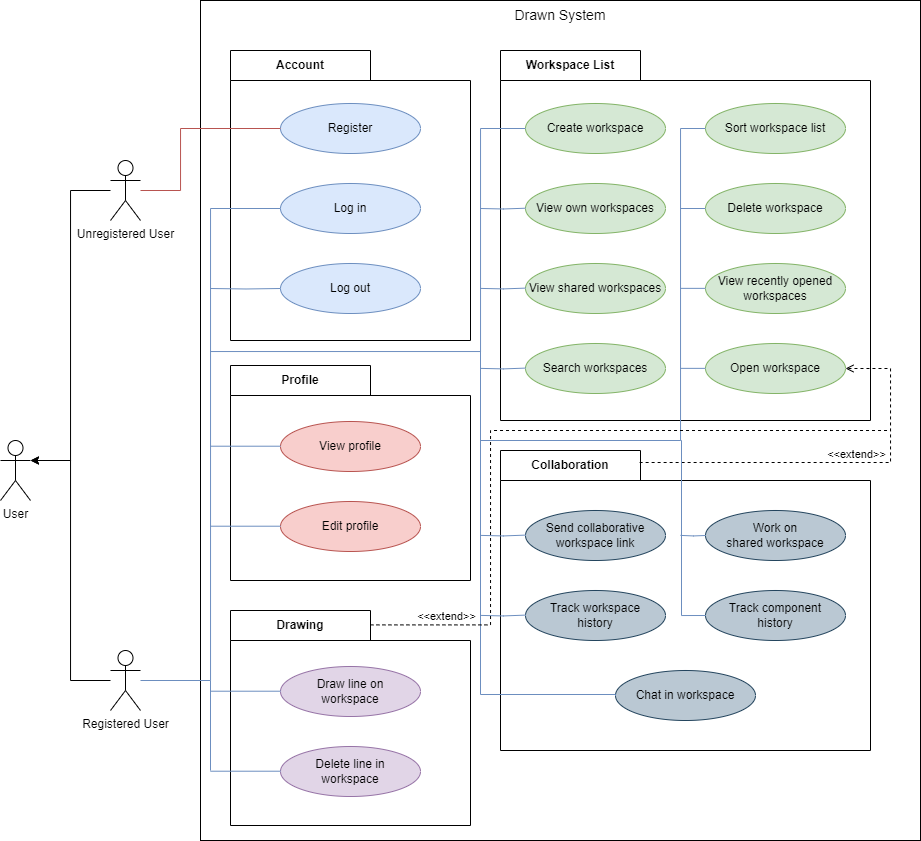

The diagram above was exported from draw.io. Its source (the exported page's mxGraphModel, read from the mxfile embedded in the PNG):
<mxGraphModel dx="1147" dy="1718" grid="1" gridSize="10" guides="1" tooltips="1" connect="1" arrows="1" fold="1" page="1" pageScale="1" pageWidth="850" pageHeight="1100" math="0" shadow="0">
  <root>
    <mxCell id="0" />
    <mxCell id="1" parent="0" />
    <mxCell id="aSzbBgo6tbfOMJDx8Cx2-1" value="User" style="shape=umlActor;verticalLabelPosition=bottom;verticalAlign=top;html=1;outlineConnect=0;" parent="1" vertex="1">
      <mxGeometry x="110" y="240" width="30" height="60" as="geometry" />
    </mxCell>
    <mxCell id="aSzbBgo6tbfOMJDx8Cx2-2" value="Unregistered User" style="shape=umlActor;verticalLabelPosition=bottom;verticalAlign=top;html=1;outlineConnect=0;" parent="1" vertex="1">
      <mxGeometry x="220" y="-40" width="30" height="60" as="geometry" />
    </mxCell>
    <mxCell id="aSzbBgo6tbfOMJDx8Cx2-3" value="Registered User" style="shape=umlActor;verticalLabelPosition=bottom;verticalAlign=top;html=1;outlineConnect=0;" parent="1" vertex="1">
      <mxGeometry x="220" y="450" width="30" height="60" as="geometry" />
    </mxCell>
    <mxCell id="aSzbBgo6tbfOMJDx8Cx2-6" style="edgeStyle=orthogonalEdgeStyle;rounded=0;orthogonalLoop=1;jettySize=auto;html=1;entryX=1;entryY=0.3333333333333333;entryDx=0;entryDy=0;entryPerimeter=0;" parent="1" source="aSzbBgo6tbfOMJDx8Cx2-2" target="aSzbBgo6tbfOMJDx8Cx2-1" edge="1">
      <mxGeometry relative="1" as="geometry">
        <mxPoint x="200" as="sourcePoint" />
      </mxGeometry>
    </mxCell>
    <mxCell id="aSzbBgo6tbfOMJDx8Cx2-7" style="edgeStyle=orthogonalEdgeStyle;rounded=0;orthogonalLoop=1;jettySize=auto;html=1;entryX=1;entryY=0.3333333333333333;entryDx=0;entryDy=0;entryPerimeter=0;" parent="1" source="aSzbBgo6tbfOMJDx8Cx2-3" target="aSzbBgo6tbfOMJDx8Cx2-1" edge="1">
      <mxGeometry relative="1" as="geometry" />
    </mxCell>
    <mxCell id="aSzbBgo6tbfOMJDx8Cx2-9" value="Drawn System" style="rounded=0;whiteSpace=wrap;html=1;verticalAlign=top;fontSize=14;" parent="1" vertex="1">
      <mxGeometry x="310" y="-200" width="720" height="840" as="geometry" />
    </mxCell>
    <mxCell id="aSzbBgo6tbfOMJDx8Cx2-10" value="Account" style="shape=folder;fontStyle=1;tabWidth=140;tabHeight=30;tabPosition=left;html=1;boundedLbl=1;labelInHeader=1;container=1;collapsible=0;whiteSpace=wrap;" parent="1" vertex="1">
      <mxGeometry x="340" y="-150" width="240" height="290" as="geometry" />
    </mxCell>
    <mxCell id="aSzbBgo6tbfOMJDx8Cx2-11" value="" style="html=1;strokeColor=none;resizeWidth=1;resizeHeight=1;fillColor=none;part=1;connectable=1;allowArrows=0;deletable=1;whiteSpace=wrap;movable=1;resizable=1;rotatable=1;editable=1;locked=0;" parent="aSzbBgo6tbfOMJDx8Cx2-10" vertex="1">
      <mxGeometry width="240" height="260" relative="1" as="geometry">
        <mxPoint y="30" as="offset" />
      </mxGeometry>
    </mxCell>
    <mxCell id="aSzbBgo6tbfOMJDx8Cx2-15" value="Register" style="ellipse;whiteSpace=wrap;html=1;fillColor=#dae8fc;strokeColor=#6c8ebf;" parent="aSzbBgo6tbfOMJDx8Cx2-10" vertex="1">
      <mxGeometry x="50" y="53" width="140" height="50" as="geometry" />
    </mxCell>
    <mxCell id="aSzbBgo6tbfOMJDx8Cx2-13" value="Log in" style="ellipse;whiteSpace=wrap;html=1;fillColor=#dae8fc;strokeColor=#6c8ebf;" parent="aSzbBgo6tbfOMJDx8Cx2-10" vertex="1">
      <mxGeometry x="50" y="133" width="140" height="50" as="geometry" />
    </mxCell>
    <mxCell id="aSzbBgo6tbfOMJDx8Cx2-12" value="Log out" style="ellipse;whiteSpace=wrap;html=1;fillColor=#dae8fc;strokeColor=#6c8ebf;" parent="aSzbBgo6tbfOMJDx8Cx2-10" vertex="1">
      <mxGeometry x="50" y="213" width="140" height="50" as="geometry" />
    </mxCell>
    <mxCell id="UGHqdMTKC613q2I7mbwF-1" style="edgeStyle=orthogonalEdgeStyle;rounded=0;orthogonalLoop=1;jettySize=auto;html=1;exitX=0.5;exitY=1;exitDx=0;exitDy=0;exitPerimeter=0;" parent="1" source="aSzbBgo6tbfOMJDx8Cx2-10" target="aSzbBgo6tbfOMJDx8Cx2-10" edge="1">
      <mxGeometry relative="1" as="geometry" />
    </mxCell>
    <mxCell id="UGHqdMTKC613q2I7mbwF-3" value="Profile" style="shape=folder;fontStyle=1;tabWidth=140;tabHeight=30;tabPosition=left;html=1;boundedLbl=1;labelInHeader=1;container=1;collapsible=0;whiteSpace=wrap;" parent="1" vertex="1">
      <mxGeometry x="340" y="165" width="240" height="215" as="geometry" />
    </mxCell>
    <mxCell id="UGHqdMTKC613q2I7mbwF-4" value="" style="html=1;strokeColor=none;resizeWidth=1;resizeHeight=1;fillColor=none;part=1;connectable=1;allowArrows=0;deletable=1;whiteSpace=wrap;movable=1;resizable=1;rotatable=1;editable=1;locked=0;" parent="UGHqdMTKC613q2I7mbwF-3" vertex="1">
      <mxGeometry width="240" height="192.75862068965515" relative="1" as="geometry">
        <mxPoint y="30" as="offset" />
      </mxGeometry>
    </mxCell>
    <mxCell id="UGHqdMTKC613q2I7mbwF-6" value="Edit profile" style="ellipse;whiteSpace=wrap;html=1;fillColor=#f8cecc;strokeColor=#b85450;" parent="UGHqdMTKC613q2I7mbwF-3" vertex="1">
      <mxGeometry x="50" y="136" width="140" height="50" as="geometry" />
    </mxCell>
    <mxCell id="UGHqdMTKC613q2I7mbwF-5" value="View profile" style="ellipse;whiteSpace=wrap;html=1;fillColor=#f8cecc;strokeColor=#b85450;" parent="UGHqdMTKC613q2I7mbwF-3" vertex="1">
      <mxGeometry x="50" y="56" width="140" height="50" as="geometry" />
    </mxCell>
    <mxCell id="ko1Ilvurq4WxpyYQ1oSv-6" value="" style="endArrow=none;html=1;rounded=0;entryX=0;entryY=0.5;entryDx=0;entryDy=0;edgeStyle=orthogonalEdgeStyle;fillColor=#dae8fc;strokeColor=#6c8ebf;" parent="UGHqdMTKC613q2I7mbwF-3" edge="1">
      <mxGeometry width="50" height="50" relative="1" as="geometry">
        <mxPoint x="-20" y="80.71000000000001" as="sourcePoint" />
        <mxPoint x="50" y="80.71000000000001" as="targetPoint" />
      </mxGeometry>
    </mxCell>
    <mxCell id="ko1Ilvurq4WxpyYQ1oSv-7" value="" style="endArrow=none;html=1;rounded=0;entryX=0;entryY=0.5;entryDx=0;entryDy=0;edgeStyle=orthogonalEdgeStyle;fillColor=#dae8fc;strokeColor=#6c8ebf;" parent="UGHqdMTKC613q2I7mbwF-3" edge="1">
      <mxGeometry width="50" height="50" relative="1" as="geometry">
        <mxPoint x="-20" y="160.71000000000004" as="sourcePoint" />
        <mxPoint x="50" y="160.71000000000004" as="targetPoint" />
      </mxGeometry>
    </mxCell>
    <mxCell id="UGHqdMTKC613q2I7mbwF-8" value="Workspace List" style="shape=folder;fontStyle=1;tabWidth=140;tabHeight=30;tabPosition=left;html=1;boundedLbl=1;labelInHeader=1;container=1;collapsible=0;whiteSpace=wrap;" parent="1" vertex="1">
      <mxGeometry x="610" y="-150" width="370" height="370" as="geometry" />
    </mxCell>
    <mxCell id="UGHqdMTKC613q2I7mbwF-9" value="" style="html=1;strokeColor=none;resizeWidth=1;resizeHeight=1;fillColor=none;part=1;connectable=1;allowArrows=0;deletable=1;whiteSpace=wrap;movable=1;resizable=1;rotatable=1;editable=1;locked=0;" parent="UGHqdMTKC613q2I7mbwF-8" vertex="1">
      <mxGeometry width="370" height="331.72413793103436" relative="1" as="geometry">
        <mxPoint y="30" as="offset" />
      </mxGeometry>
    </mxCell>
    <mxCell id="UGHqdMTKC613q2I7mbwF-11" value="Create workspace" style="ellipse;whiteSpace=wrap;html=1;fillColor=#d5e8d4;strokeColor=#82b366;" parent="UGHqdMTKC613q2I7mbwF-8" vertex="1">
      <mxGeometry x="25" y="53" width="140" height="50" as="geometry" />
    </mxCell>
    <mxCell id="UGHqdMTKC613q2I7mbwF-10" value="View own workspaces" style="ellipse;whiteSpace=wrap;html=1;fillColor=#d5e8d4;strokeColor=#82b366;" parent="UGHqdMTKC613q2I7mbwF-8" vertex="1">
      <mxGeometry x="25" y="133" width="140" height="50" as="geometry" />
    </mxCell>
    <mxCell id="UGHqdMTKC613q2I7mbwF-12" value="View shared workspaces" style="ellipse;whiteSpace=wrap;html=1;fillColor=#d5e8d4;strokeColor=#82b366;" parent="UGHqdMTKC613q2I7mbwF-8" vertex="1">
      <mxGeometry x="25" y="213" width="140" height="50" as="geometry" />
    </mxCell>
    <mxCell id="UGHqdMTKC613q2I7mbwF-13" value="Search workspaces" style="ellipse;whiteSpace=wrap;html=1;fillColor=#d5e8d4;strokeColor=#82b366;" parent="UGHqdMTKC613q2I7mbwF-8" vertex="1">
      <mxGeometry x="25" y="293" width="140" height="50" as="geometry" />
    </mxCell>
    <mxCell id="UGHqdMTKC613q2I7mbwF-14" value="Sort workspace list" style="ellipse;whiteSpace=wrap;html=1;fillColor=#d5e8d4;strokeColor=#82b366;" parent="UGHqdMTKC613q2I7mbwF-8" vertex="1">
      <mxGeometry x="205" y="53" width="140" height="50" as="geometry" />
    </mxCell>
    <mxCell id="UGHqdMTKC613q2I7mbwF-15" value="Delete workspace" style="ellipse;whiteSpace=wrap;html=1;fillColor=#d5e8d4;strokeColor=#82b366;" parent="UGHqdMTKC613q2I7mbwF-8" vertex="1">
      <mxGeometry x="205" y="133" width="140" height="50" as="geometry" />
    </mxCell>
    <mxCell id="UGHqdMTKC613q2I7mbwF-16" value="View recently opened&lt;div&gt;workspaces&lt;/div&gt;" style="ellipse;whiteSpace=wrap;html=1;fillColor=#d5e8d4;strokeColor=#82b366;" parent="UGHqdMTKC613q2I7mbwF-8" vertex="1">
      <mxGeometry x="205" y="213" width="140" height="50" as="geometry" />
    </mxCell>
    <mxCell id="UGHqdMTKC613q2I7mbwF-17" value="Open workspace" style="ellipse;whiteSpace=wrap;html=1;fillColor=#d5e8d4;strokeColor=#82b366;" parent="UGHqdMTKC613q2I7mbwF-8" vertex="1">
      <mxGeometry x="205" y="293" width="140" height="50" as="geometry" />
    </mxCell>
    <mxCell id="ko1Ilvurq4WxpyYQ1oSv-14" value="" style="endArrow=none;html=1;rounded=0;entryX=0;entryY=0.5;entryDx=0;entryDy=0;edgeStyle=orthogonalEdgeStyle;fillColor=#dae8fc;strokeColor=#6c8ebf;" parent="UGHqdMTKC613q2I7mbwF-8" edge="1">
      <mxGeometry width="50" height="50" relative="1" as="geometry">
        <mxPoint x="-20" y="158" as="sourcePoint" />
        <mxPoint x="25" y="157.70999999999998" as="targetPoint" />
      </mxGeometry>
    </mxCell>
    <mxCell id="ko1Ilvurq4WxpyYQ1oSv-15" value="" style="endArrow=none;html=1;rounded=0;entryX=0;entryY=0.5;entryDx=0;entryDy=0;edgeStyle=orthogonalEdgeStyle;fillColor=#dae8fc;strokeColor=#6c8ebf;" parent="UGHqdMTKC613q2I7mbwF-8" edge="1">
      <mxGeometry width="50" height="50" relative="1" as="geometry">
        <mxPoint x="-20" y="237.9" as="sourcePoint" />
        <mxPoint x="25" y="237.60999999999999" as="targetPoint" />
      </mxGeometry>
    </mxCell>
    <mxCell id="ko1Ilvurq4WxpyYQ1oSv-17" value="" style="endArrow=none;html=1;rounded=0;entryX=0;entryY=0.5;entryDx=0;entryDy=0;edgeStyle=orthogonalEdgeStyle;fillColor=#dae8fc;strokeColor=#6c8ebf;" parent="UGHqdMTKC613q2I7mbwF-8" edge="1">
      <mxGeometry width="50" height="50" relative="1" as="geometry">
        <mxPoint x="-20" y="317.88" as="sourcePoint" />
        <mxPoint x="25" y="317.59" as="targetPoint" />
      </mxGeometry>
    </mxCell>
    <mxCell id="ko1Ilvurq4WxpyYQ1oSv-25" value="" style="endArrow=none;html=1;rounded=0;entryX=0;entryY=0.5;entryDx=0;entryDy=0;edgeStyle=orthogonalEdgeStyle;fillColor=#dae8fc;strokeColor=#6c8ebf;" parent="UGHqdMTKC613q2I7mbwF-8" edge="1">
      <mxGeometry width="50" height="50" relative="1" as="geometry">
        <mxPoint x="180" y="237.86" as="sourcePoint" />
        <mxPoint x="205" y="237.86" as="targetPoint" />
        <Array as="points">
          <mxPoint x="180" y="237.86" />
        </Array>
      </mxGeometry>
    </mxCell>
    <mxCell id="ko1Ilvurq4WxpyYQ1oSv-26" value="" style="endArrow=none;html=1;rounded=0;entryX=0;entryY=0.5;entryDx=0;entryDy=0;edgeStyle=orthogonalEdgeStyle;fillColor=#dae8fc;strokeColor=#6c8ebf;" parent="UGHqdMTKC613q2I7mbwF-8" edge="1">
      <mxGeometry width="50" height="50" relative="1" as="geometry">
        <mxPoint x="180" y="317.86" as="sourcePoint" />
        <mxPoint x="205" y="317.86" as="targetPoint" />
        <Array as="points">
          <mxPoint x="180" y="317.86" />
        </Array>
      </mxGeometry>
    </mxCell>
    <mxCell id="CRsNlqfzJpu22Sq2nu5O-4" value="" style="endArrow=none;html=1;rounded=0;edgeStyle=orthogonalEdgeStyle;fillColor=#dae8fc;strokeColor=#6c8ebf;" parent="UGHqdMTKC613q2I7mbwF-8" edge="1">
      <mxGeometry width="50" height="50" relative="1" as="geometry">
        <mxPoint x="-20" y="300" as="sourcePoint" />
        <mxPoint x="-20" y="644" as="targetPoint" />
        <Array as="points">
          <mxPoint x="-20" y="300" />
          <mxPoint x="-20" y="300" />
        </Array>
      </mxGeometry>
    </mxCell>
    <mxCell id="UGHqdMTKC613q2I7mbwF-18" value="Drawing" style="shape=folder;fontStyle=1;tabWidth=140;tabHeight=30;tabPosition=left;html=1;boundedLbl=1;labelInHeader=1;container=1;collapsible=0;whiteSpace=wrap;" parent="1" vertex="1">
      <mxGeometry x="340" y="410" width="240" height="215" as="geometry" />
    </mxCell>
    <mxCell id="UGHqdMTKC613q2I7mbwF-19" value="" style="html=1;strokeColor=none;resizeWidth=1;resizeHeight=1;fillColor=none;part=1;connectable=1;allowArrows=0;deletable=1;whiteSpace=wrap;movable=1;resizable=1;rotatable=1;editable=1;locked=0;" parent="UGHqdMTKC613q2I7mbwF-18" vertex="1">
      <mxGeometry width="240" height="192.75862068965515" relative="1" as="geometry">
        <mxPoint y="30" as="offset" />
      </mxGeometry>
    </mxCell>
    <mxCell id="UGHqdMTKC613q2I7mbwF-20" value="Delete line in&lt;div&gt;workspace&lt;/div&gt;" style="ellipse;whiteSpace=wrap;html=1;fillColor=#e1d5e7;strokeColor=#9673a6;" parent="UGHqdMTKC613q2I7mbwF-18" vertex="1">
      <mxGeometry x="50" y="136" width="140" height="50" as="geometry" />
    </mxCell>
    <mxCell id="UGHqdMTKC613q2I7mbwF-21" value="Draw line on&lt;div&gt;workspace&lt;/div&gt;" style="ellipse;whiteSpace=wrap;html=1;fillColor=#e1d5e7;strokeColor=#9673a6;" parent="UGHqdMTKC613q2I7mbwF-18" vertex="1">
      <mxGeometry x="50" y="56" width="140" height="50" as="geometry" />
    </mxCell>
    <mxCell id="ko1Ilvurq4WxpyYQ1oSv-8" value="" style="endArrow=none;html=1;rounded=0;entryX=0;entryY=0.5;entryDx=0;entryDy=0;edgeStyle=orthogonalEdgeStyle;fillColor=#dae8fc;strokeColor=#6c8ebf;" parent="UGHqdMTKC613q2I7mbwF-18" edge="1">
      <mxGeometry width="50" height="50" relative="1" as="geometry">
        <mxPoint x="-20" y="80.70999999999998" as="sourcePoint" />
        <mxPoint x="50" y="80.70999999999998" as="targetPoint" />
      </mxGeometry>
    </mxCell>
    <mxCell id="ko1Ilvurq4WxpyYQ1oSv-9" value="" style="endArrow=none;html=1;rounded=0;entryX=0;entryY=0.5;entryDx=0;entryDy=0;edgeStyle=orthogonalEdgeStyle;fillColor=#dae8fc;strokeColor=#6c8ebf;" parent="UGHqdMTKC613q2I7mbwF-18" edge="1">
      <mxGeometry width="50" height="50" relative="1" as="geometry">
        <mxPoint x="-20" y="160.71000000000004" as="sourcePoint" />
        <mxPoint x="50" y="160.71000000000004" as="targetPoint" />
      </mxGeometry>
    </mxCell>
    <mxCell id="UGHqdMTKC613q2I7mbwF-31" value="Collaboration" style="shape=folder;fontStyle=1;tabWidth=140;tabHeight=30;tabPosition=left;html=1;boundedLbl=1;labelInHeader=1;container=1;collapsible=0;whiteSpace=wrap;" parent="1" vertex="1">
      <mxGeometry x="610" y="250" width="370" height="300" as="geometry" />
    </mxCell>
    <mxCell id="UGHqdMTKC613q2I7mbwF-32" value="" style="html=1;strokeColor=none;resizeWidth=1;resizeHeight=1;fillColor=none;part=1;connectable=1;allowArrows=0;deletable=1;whiteSpace=wrap;movable=1;resizable=1;rotatable=1;editable=1;locked=0;" parent="UGHqdMTKC613q2I7mbwF-31" vertex="1">
      <mxGeometry width="370" height="268.9655172413793" relative="1" as="geometry">
        <mxPoint y="30" as="offset" />
      </mxGeometry>
    </mxCell>
    <mxCell id="UGHqdMTKC613q2I7mbwF-36" value="Track component&lt;div&gt;history&lt;/div&gt;" style="ellipse;whiteSpace=wrap;html=1;fillColor=#bac8d3;strokeColor=#23445d;" parent="UGHqdMTKC613q2I7mbwF-31" vertex="1">
      <mxGeometry x="205" y="140" width="140" height="50" as="geometry" />
    </mxCell>
    <mxCell id="UGHqdMTKC613q2I7mbwF-35" value="Work on&lt;div&gt;shared workspace&lt;/div&gt;" style="ellipse;whiteSpace=wrap;html=1;fillColor=#bac8d3;strokeColor=#23445d;" parent="UGHqdMTKC613q2I7mbwF-31" vertex="1">
      <mxGeometry x="205" y="60" width="140" height="50" as="geometry" />
    </mxCell>
    <mxCell id="UGHqdMTKC613q2I7mbwF-33" value="Send collaborative&lt;div&gt;workspace link&lt;/div&gt;" style="ellipse;whiteSpace=wrap;html=1;fillColor=#bac8d3;strokeColor=#23445d;" parent="UGHqdMTKC613q2I7mbwF-31" vertex="1">
      <mxGeometry x="25" y="60" width="140" height="50" as="geometry" />
    </mxCell>
    <mxCell id="UGHqdMTKC613q2I7mbwF-34" value="Track workspace&lt;div&gt;history&lt;/div&gt;" style="ellipse;whiteSpace=wrap;html=1;fillColor=#bac8d3;strokeColor=#23445d;" parent="UGHqdMTKC613q2I7mbwF-31" vertex="1">
      <mxGeometry x="25" y="140" width="140" height="50" as="geometry" />
    </mxCell>
    <mxCell id="UGHqdMTKC613q2I7mbwF-37" value="Chat in workspace" style="ellipse;whiteSpace=wrap;html=1;fillColor=#bac8d3;strokeColor=#23445d;" parent="UGHqdMTKC613q2I7mbwF-31" vertex="1">
      <mxGeometry x="115" y="220" width="140" height="50" as="geometry" />
    </mxCell>
    <mxCell id="ko1Ilvurq4WxpyYQ1oSv-20" value="" style="endArrow=none;html=1;rounded=0;entryX=0;entryY=0.5;entryDx=0;entryDy=0;edgeStyle=orthogonalEdgeStyle;fillColor=#dae8fc;strokeColor=#6c8ebf;" parent="UGHqdMTKC613q2I7mbwF-31" edge="1">
      <mxGeometry width="50" height="50" relative="1" as="geometry">
        <mxPoint x="-20" y="84.88999999999999" as="sourcePoint" />
        <mxPoint x="25" y="84.60000000000002" as="targetPoint" />
      </mxGeometry>
    </mxCell>
    <mxCell id="ko1Ilvurq4WxpyYQ1oSv-21" value="" style="endArrow=none;html=1;rounded=0;entryX=0;entryY=0.5;entryDx=0;entryDy=0;edgeStyle=orthogonalEdgeStyle;fillColor=#dae8fc;strokeColor=#6c8ebf;" parent="UGHqdMTKC613q2I7mbwF-31" edge="1">
      <mxGeometry width="50" height="50" relative="1" as="geometry">
        <mxPoint x="-20" y="164.89" as="sourcePoint" />
        <mxPoint x="25" y="164.60000000000002" as="targetPoint" />
      </mxGeometry>
    </mxCell>
    <mxCell id="CRsNlqfzJpu22Sq2nu5O-5" value="" style="endArrow=none;html=1;rounded=0;entryX=0;entryY=0.5;entryDx=0;entryDy=0;edgeStyle=orthogonalEdgeStyle;fillColor=#dae8fc;strokeColor=#6c8ebf;" parent="UGHqdMTKC613q2I7mbwF-31" target="UGHqdMTKC613q2I7mbwF-35" edge="1">
      <mxGeometry width="50" height="50" relative="1" as="geometry">
        <mxPoint x="180" y="84.89999999999998" as="sourcePoint" />
        <mxPoint x="225" y="84.61000000000001" as="targetPoint" />
      </mxGeometry>
    </mxCell>
    <mxCell id="ko1Ilvurq4WxpyYQ1oSv-29" value="" style="endArrow=none;html=1;rounded=0;edgeStyle=orthogonalEdgeStyle;fillColor=#dae8fc;strokeColor=#6c8ebf;" parent="UGHqdMTKC613q2I7mbwF-31" edge="1">
      <mxGeometry width="50" height="50" relative="1" as="geometry">
        <mxPoint x="-20" y="244" as="sourcePoint" />
        <mxPoint x="115" y="245.51" as="targetPoint" />
        <Array as="points">
          <mxPoint x="115" y="244.51" />
        </Array>
      </mxGeometry>
    </mxCell>
    <mxCell id="ko1Ilvurq4WxpyYQ1oSv-2" value="" style="endArrow=none;html=1;rounded=0;edgeStyle=orthogonalEdgeStyle;entryX=0;entryY=0.5;entryDx=0;entryDy=0;fillColor=#f8cecc;strokeColor=#b85450;" parent="1" source="aSzbBgo6tbfOMJDx8Cx2-2" target="aSzbBgo6tbfOMJDx8Cx2-15" edge="1">
      <mxGeometry width="50" height="50" relative="1" as="geometry">
        <mxPoint x="190" y="40" as="sourcePoint" />
        <mxPoint x="240" y="-10" as="targetPoint" />
        <Array as="points">
          <mxPoint x="290" y="-10" />
          <mxPoint x="290" y="-72" />
        </Array>
      </mxGeometry>
    </mxCell>
    <mxCell id="ko1Ilvurq4WxpyYQ1oSv-3" value="" style="endArrow=none;html=1;rounded=0;entryX=0;entryY=0.5;entryDx=0;entryDy=0;edgeStyle=orthogonalEdgeStyle;fillColor=#dae8fc;strokeColor=#6c8ebf;" parent="1" source="aSzbBgo6tbfOMJDx8Cx2-3" target="aSzbBgo6tbfOMJDx8Cx2-13" edge="1">
      <mxGeometry width="50" height="50" relative="1" as="geometry">
        <mxPoint x="260" y="620" as="sourcePoint" />
        <mxPoint x="280" y="350" as="targetPoint" />
        <Array as="points">
          <mxPoint x="320" y="480" />
          <mxPoint x="320" y="8" />
        </Array>
      </mxGeometry>
    </mxCell>
    <mxCell id="ko1Ilvurq4WxpyYQ1oSv-5" value="" style="endArrow=none;html=1;rounded=0;entryX=0;entryY=0.5;entryDx=0;entryDy=0;edgeStyle=orthogonalEdgeStyle;fillColor=#dae8fc;strokeColor=#6c8ebf;" parent="1" target="aSzbBgo6tbfOMJDx8Cx2-12" edge="1">
      <mxGeometry width="50" height="50" relative="1" as="geometry">
        <mxPoint x="320" y="88" as="sourcePoint" />
        <mxPoint x="210" y="60" as="targetPoint" />
      </mxGeometry>
    </mxCell>
    <mxCell id="ko1Ilvurq4WxpyYQ1oSv-13" value="" style="endArrow=none;html=1;rounded=0;entryX=0;entryY=0.5;entryDx=0;entryDy=0;edgeStyle=orthogonalEdgeStyle;fillColor=#dae8fc;strokeColor=#6c8ebf;" parent="1" target="UGHqdMTKC613q2I7mbwF-11" edge="1">
      <mxGeometry width="50" height="50" relative="1" as="geometry">
        <mxPoint x="320" y="150" as="sourcePoint" />
        <mxPoint x="390" y="150" as="targetPoint" />
        <Array as="points">
          <mxPoint x="320" y="151" />
          <mxPoint x="590" y="151" />
          <mxPoint x="590" y="-72" />
        </Array>
      </mxGeometry>
    </mxCell>
    <mxCell id="ko1Ilvurq4WxpyYQ1oSv-23" value="" style="endArrow=none;html=1;rounded=0;edgeStyle=orthogonalEdgeStyle;exitX=0;exitY=0.5;exitDx=0;exitDy=0;fillColor=#dae8fc;strokeColor=#6c8ebf;" parent="1" source="UGHqdMTKC613q2I7mbwF-14" edge="1">
      <mxGeometry width="50" height="50" relative="1" as="geometry">
        <mxPoint x="620" y="180" as="sourcePoint" />
        <mxPoint x="590" y="240" as="targetPoint" />
        <Array as="points">
          <mxPoint x="790" y="-72" />
          <mxPoint x="790" y="240" />
        </Array>
      </mxGeometry>
    </mxCell>
    <mxCell id="ko1Ilvurq4WxpyYQ1oSv-24" value="" style="endArrow=none;html=1;rounded=0;entryX=0;entryY=0.5;entryDx=0;entryDy=0;edgeStyle=orthogonalEdgeStyle;fillColor=#dae8fc;strokeColor=#6c8ebf;" parent="1" target="UGHqdMTKC613q2I7mbwF-15" edge="1">
      <mxGeometry width="50" height="50" relative="1" as="geometry">
        <mxPoint x="790" y="8" as="sourcePoint" />
        <mxPoint x="670" y="50" as="targetPoint" />
        <Array as="points">
          <mxPoint x="790" y="8" />
        </Array>
      </mxGeometry>
    </mxCell>
    <mxCell id="IVAYBfYTfh0AQqQqrRx7-2" value="" style="endArrow=open;html=1;rounded=0;dashed=1;endFill=0;entryX=1;entryY=0.5;entryDx=0;entryDy=0;edgeStyle=orthogonalEdgeStyle;exitX=0.376;exitY=0.04;exitDx=0;exitDy=0;exitPerimeter=0;" parent="1" source="UGHqdMTKC613q2I7mbwF-31" target="UGHqdMTKC613q2I7mbwF-17" edge="1">
      <mxGeometry width="50" height="50" relative="1" as="geometry">
        <mxPoint x="1000" y="280" as="sourcePoint" />
        <mxPoint x="1150" y="210" as="targetPoint" />
        <Array as="points">
          <mxPoint x="1000" y="262" />
          <mxPoint x="1000" y="168" />
        </Array>
      </mxGeometry>
    </mxCell>
    <mxCell id="IVAYBfYTfh0AQqQqrRx7-3" value="&amp;lt;&amp;lt;extend&amp;gt;&amp;gt;" style="edgeLabel;html=1;align=center;verticalAlign=middle;resizable=0;points=[];" parent="IVAYBfYTfh0AQqQqrRx7-2" connectable="0" vertex="1">
      <mxGeometry x="0.6404" y="1" relative="1" as="geometry">
        <mxPoint x="-33" y="61" as="offset" />
      </mxGeometry>
    </mxCell>
    <mxCell id="IVAYBfYTfh0AQqQqrRx7-6" value="" style="endArrow=none;html=1;rounded=0;exitX=0.583;exitY=0.067;exitDx=0;exitDy=0;exitPerimeter=0;edgeStyle=orthogonalEdgeStyle;dashed=1;" parent="1" source="UGHqdMTKC613q2I7mbwF-18" edge="1">
      <mxGeometry width="50" height="50" relative="1" as="geometry">
        <mxPoint x="670" y="490" as="sourcePoint" />
        <mxPoint x="1000" y="230" as="targetPoint" />
        <Array as="points">
          <mxPoint x="600" y="424" />
          <mxPoint x="600" y="230" />
        </Array>
      </mxGeometry>
    </mxCell>
    <mxCell id="IVAYBfYTfh0AQqQqrRx7-7" value="&amp;lt;&amp;lt;extend&amp;gt;&amp;gt;" style="edgeLabel;html=1;align=center;verticalAlign=middle;resizable=0;points=[];" parent="IVAYBfYTfh0AQqQqrRx7-6" connectable="0" vertex="1">
      <mxGeometry x="-0.9244" relative="1" as="geometry">
        <mxPoint x="48" y="-9" as="offset" />
      </mxGeometry>
    </mxCell>
    <mxCell id="CRsNlqfzJpu22Sq2nu5O-3" value="" style="endArrow=none;html=1;rounded=0;edgeStyle=orthogonalEdgeStyle;fillColor=#dae8fc;strokeColor=#6c8ebf;entryX=0;entryY=0.5;entryDx=0;entryDy=0;" parent="1" target="UGHqdMTKC613q2I7mbwF-36" edge="1">
      <mxGeometry width="50" height="50" relative="1" as="geometry">
        <mxPoint x="790" y="240" as="sourcePoint" />
        <mxPoint x="990" y="241" as="targetPoint" />
        <Array as="points">
          <mxPoint x="791" y="240" />
          <mxPoint x="791" y="415" />
        </Array>
      </mxGeometry>
    </mxCell>
    <mxCell id="CRsNlqfzJpu22Sq2nu5O-6" value="" style="endArrow=none;html=1;rounded=0;edgeStyle=orthogonalEdgeStyle;fillColor=#dae8fc;strokeColor=#6c8ebf;" parent="1" edge="1">
      <mxGeometry width="50" height="50" relative="1" as="geometry">
        <mxPoint x="320" y="480" as="sourcePoint" />
        <mxPoint x="320" y="570" as="targetPoint" />
      </mxGeometry>
    </mxCell>
  </root>
</mxGraphModel>